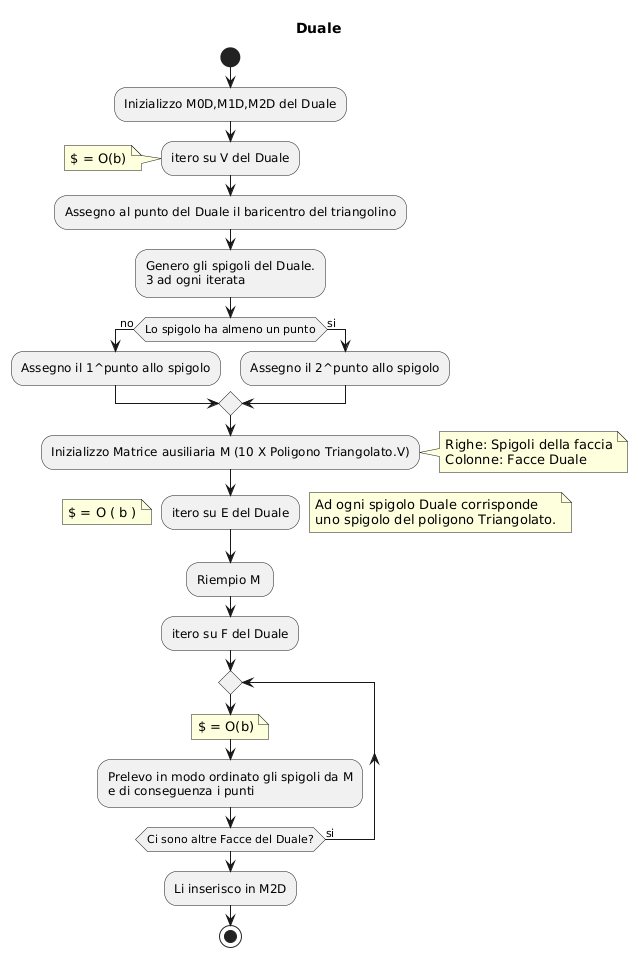

The diagram above was rendered by PlantUML. Its source (embedded in the PNG):
@startuml
title Duale
start
:Inizializzo M0D,M1D,M2D del Duale;
  :itero su V del Duale;
  note left 
  $ = O(b)
  end note
  :Assegno al punto del Duale il baricentro del triangolino;
  :Genero gli spigoli del Duale.
  3 ad ogni iterata;
  if (Lo spigolo ha almeno un punto) then (no)
  :Assegno il 1^punto allo spigolo;
  else(si)
  :Assegno il 2^punto allo spigolo;
  end if
  :Inizializzo Matrice ausiliaria M (10 X Poligono Triangolato.V);
  
  note right 
  Righe: Spigoli della faccia
  Colonne: Facce Duale
  end note
    
    :itero su E del Duale;
    note right 
    Ad ogni spigolo Duale corrisponde 
    uno spigolo del poligono Triangolato.
    end note

    note left 
    $ = O ( b )
    end note
    :Riempio M ;
    
     :itero su F del Duale;
    repeat
    note left 
    $ = O(b)
    end note
    :Prelevo in modo ordinato gli spigoli da M
    e di conseguenza i punti;
    repeat while (Ci sono altre Facce del Duale?) is (si)
    :Li inserisco in M2D;



stop
@enduml